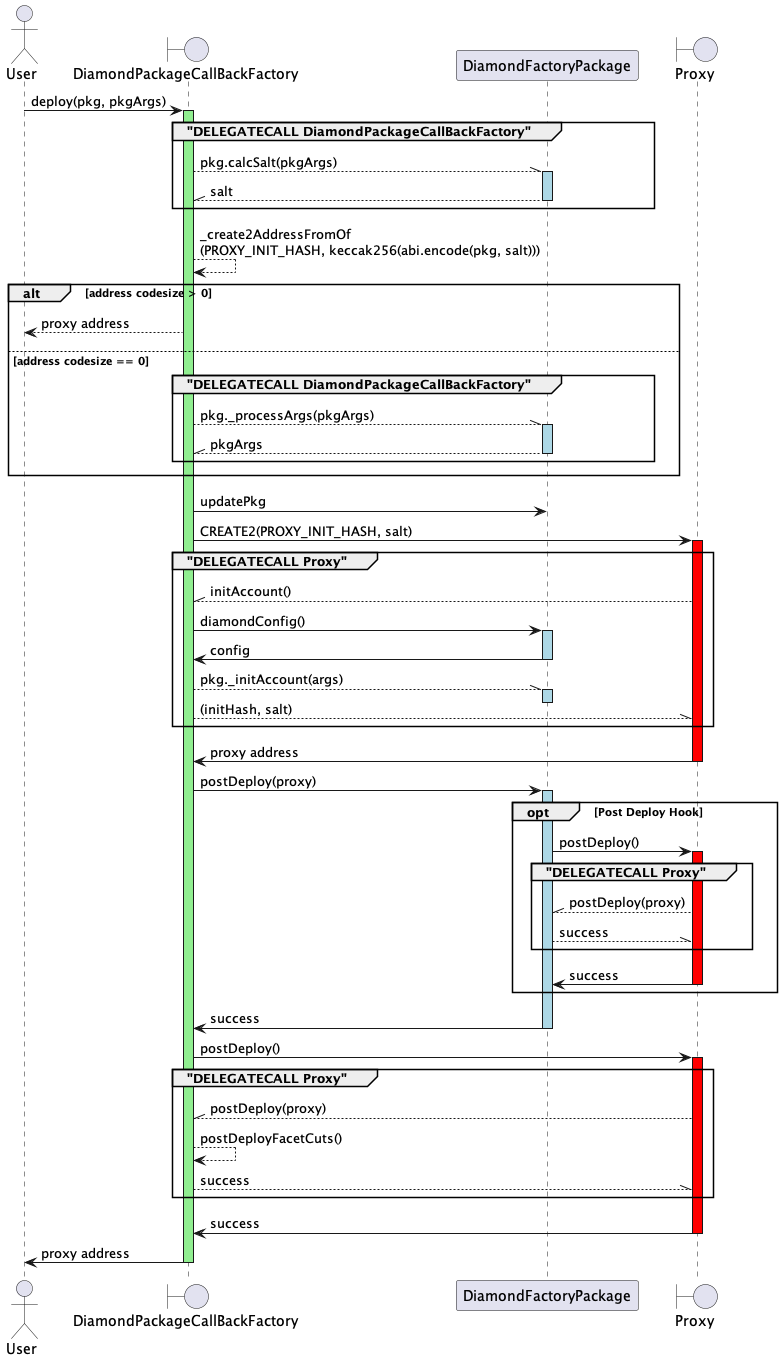

The diagram above was rendered by PlantUML. Its source (embedded in the PNG):
@startuml DiamondPackageCallBackFactory
actor User

!pragma teoz true
boundary DiamondPackageCallBackFactory
User -> DiamondPackageCallBackFactory: deploy(pkg, pkgArgs)
activate DiamondPackageCallBackFactory #lightgreen
group "DELEGATECALL DiamondPackageCallBackFactory"
    DiamondPackageCallBackFactory --\\ DiamondFactoryPackage: pkg.calcSalt(pkgArgs)
    activate DiamondFactoryPackage #lightblue
    DiamondPackageCallBackFactory //-- DiamondFactoryPackage: salt
    deactivate DiamondFactoryPackage
end
DiamondPackageCallBackFactory --> DiamondPackageCallBackFactory: _create2AddressFromOf\n(PROXY_INIT_HASH, keccak256(abi.encode(pkg, salt)))
alt address codesize > 0
    DiamondPackageCallBackFactory --> User: proxy address
else address codesize == 0
    group "DELEGATECALL DiamondPackageCallBackFactory"
        DiamondPackageCallBackFactory --\\ DiamondFactoryPackage: pkg._processArgs(pkgArgs)
        activate DiamondFactoryPackage #lightblue
        DiamondPackageCallBackFactory //-- DiamondFactoryPackage: pkgArgs
        deactivate DiamondFactoryPackage
    end
end
DiamondPackageCallBackFactory -> DiamondFactoryPackage: updatePkg
boundary Proxy
DiamondPackageCallBackFactory -> Proxy: CREATE2(PROXY_INIT_HASH, salt)
activate Proxy #red
group "DELEGATECALL Proxy"
    DiamondPackageCallBackFactory //-- Proxy: initAccount()
    DiamondPackageCallBackFactory -> DiamondFactoryPackage: diamondConfig()
    activate DiamondFactoryPackage #lightblue
    DiamondPackageCallBackFactory <- DiamondFactoryPackage: config
    deactivate DiamondFactoryPackage
    DiamondPackageCallBackFactory --\\ DiamondFactoryPackage: pkg._initAccount(args)
    activate DiamondFactoryPackage #lightblue
    deactivate DiamondFactoryPackage
    DiamondPackageCallBackFactory --\\ Proxy: (initHash, salt)
end
DiamondPackageCallBackFactory <- Proxy: proxy address
deactivate Proxy
DiamondPackageCallBackFactory -> DiamondFactoryPackage: postDeploy(proxy)
activate DiamondFactoryPackage #lightblue
opt Post Deploy Hook
    DiamondFactoryPackage -> Proxy: postDeploy()
    activate Proxy #red
    group "DELEGATECALL Proxy"
        DiamondFactoryPackage //-- Proxy: postDeploy(proxy)
        DiamondFactoryPackage --\\ Proxy: success
    end
    DiamondFactoryPackage <- Proxy: success
    deactivate Proxy
end
DiamondPackageCallBackFactory <- DiamondFactoryPackage: success
deactivate DiamondFactoryPackage
DiamondPackageCallBackFactory -> Proxy: postDeploy()
activate Proxy #red
    group "DELEGATECALL Proxy"
        DiamondPackageCallBackFactory //-- Proxy: postDeploy(proxy)
        DiamondPackageCallBackFactory --> DiamondPackageCallBackFactory: postDeployFacetCuts()
        DiamondPackageCallBackFactory --\\ Proxy: success
    end
DiamondPackageCallBackFactory <- Proxy: success
deactivate Proxy
User <- DiamondPackageCallBackFactory: proxy address
deactivate DiamondPackageCallBackFactory

@enduml